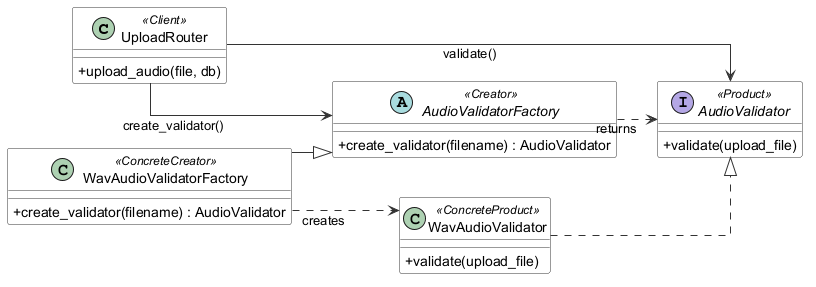

The diagram above was rendered by PlantUML. Its source (embedded in the PNG):
@startuml
' Factory Method Pattern adapted to upload audio validation.
' Suggested LaTeX placement: normal page.

left to right direction
skinparam classAttributeIconSize 0
skinparam shadowing false
skinparam linetype ortho
skinparam nodesep 40
skinparam ranksep 40
skinparam class {
  BackgroundColor #FFFFFF
  BorderColor #333333
  ArrowColor #333333
}

class UploadRouter <<Client>> {
  +upload_audio(file, db)
}

abstract class AudioValidatorFactory <<Creator>> {
  +create_validator(filename) : AudioValidator
}

class WavAudioValidatorFactory <<ConcreteCreator>> {
  +create_validator(filename) : AudioValidator
}

interface AudioValidator <<Product>> {
  +validate(upload_file)
}

class WavAudioValidator <<ConcreteProduct>> {
  +validate(upload_file)
}

UploadRouter --> AudioValidatorFactory : create_validator()
UploadRouter --> AudioValidator : validate()
WavAudioValidatorFactory --|> AudioValidatorFactory
AudioValidatorFactory ..> AudioValidator : returns
WavAudioValidatorFactory ..> WavAudioValidator : creates
WavAudioValidator ..|> AudioValidator

@enduml